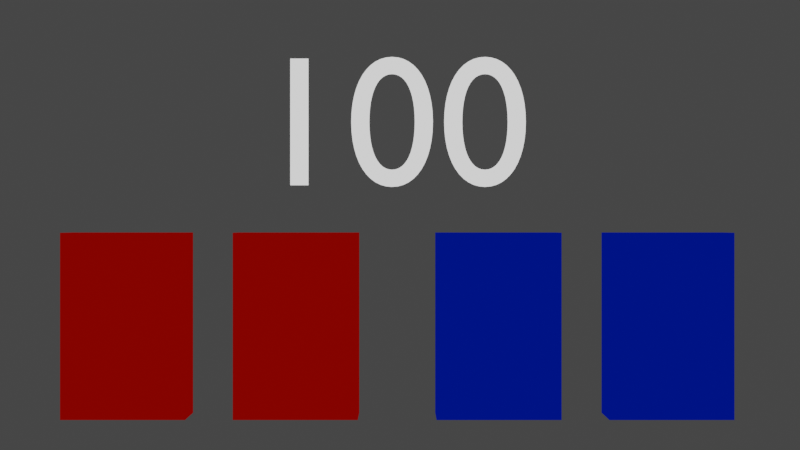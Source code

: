 # Source: PowerSystem.blend  (saved by Blender 3.0.42; exported with 4.5.12 LTS)
import bpy
from mathutils import Matrix  # noqa: F401  (used for matrix-valued properties, if any)

bpy.ops.wm.read_factory_settings(use_empty=True)
scene = bpy.context.scene
scene.name = 'Scene'

# ---- collections
col_foreground = bpy.data.collections.new('Foreground'); scene.collection.children.link(col_foreground)
col_buttons = bpy.data.collections.new('Buttons'); scene.collection.children.link(col_buttons)
col_text = bpy.data.collections.new('Text'); scene.collection.children.link(col_text)

# ---- materials (node trees are filled in below, after node groups)
mat_door1 = bpy.data.materials.new('Door1')
mat_door1.use_transparent_shadow = False
mat_door2 = bpy.data.materials.new('Door2')
mat_door2.use_transparent_shadow = False
mat_light1 = bpy.data.materials.new('Light1')
mat_light1.use_transparent_shadow = False
mat_light2 = bpy.data.materials.new('Light2')
mat_light2.use_transparent_shadow = False
mat_door1on = bpy.data.materials.new('Door1On')
mat_door1on.use_transparent_shadow = False
mat_door2on = bpy.data.materials.new('Door2On')
mat_door2on.use_transparent_shadow = False
mat_light1on = bpy.data.materials.new('Light1On')
mat_light1on.use_transparent_shadow = False
mat_light2on = bpy.data.materials.new('Light2On')
mat_light2on.use_transparent_shadow = False
mat_text = bpy.data.materials.new('Text')
mat_text.use_transparent_shadow = False

# ---- material node trees
mat_door1.use_nodes = True; mat_door1.node_tree.nodes.clear()
_N = mat_door1.node_tree.nodes; _L = mat_door1.node_tree.links
n0 = _N.new('ShaderNodeOutputMaterial'); n0.name = 'Material Output'; n0.location = (300, 300)
n1 = _N.new('ShaderNodeEmission'); n1.name = 'Emission'; n1.location = (10, 300)
n1.inputs[0].default_value = (1.0, 0.004025, 0.0, 1.0)
n1.inputs[1].default_value = 0.2
_L.new(n1.outputs[0], n0.inputs[0])
n0.is_active_output = True
mat_door2.use_nodes = True; mat_door2.node_tree.nodes.clear()
_N = mat_door2.node_tree.nodes; _L = mat_door2.node_tree.links
n0 = _N.new('ShaderNodeOutputMaterial'); n0.name = 'Material Output'; n0.location = (300, 300)
n1 = _N.new('ShaderNodeEmission'); n1.name = 'Emission'; n1.location = (10, 300)
n1.inputs[0].default_value = (1.0, 0.004025, 0.0, 1.0)
n1.inputs[1].default_value = 0.2
_L.new(n1.outputs[0], n0.inputs[0])
n0.is_active_output = True
mat_light1.use_nodes = True; mat_light1.node_tree.nodes.clear()
_N = mat_light1.node_tree.nodes; _L = mat_light1.node_tree.links
n0 = _N.new('ShaderNodeOutputMaterial'); n0.name = 'Material Output'; n0.location = (300, 300)
n1 = _N.new('ShaderNodeEmission'); n1.name = 'Emission'; n1.location = (10, 300)
n1.inputs[0].default_value = (0.0, 0.03233, 1.0, 1.0)
n1.inputs[1].default_value = 0.2
_L.new(n1.outputs[0], n0.inputs[0])
n0.is_active_output = True
mat_light2.use_nodes = True; mat_light2.node_tree.nodes.clear()
_N = mat_light2.node_tree.nodes; _L = mat_light2.node_tree.links
n0 = _N.new('ShaderNodeOutputMaterial'); n0.name = 'Material Output'; n0.location = (300, 300)
n1 = _N.new('ShaderNodeEmission'); n1.name = 'Emission'; n1.location = (10, 300)
n1.inputs[0].default_value = (0.0, 0.03233, 1.0, 1.0)
n1.inputs[1].default_value = 0.2
_L.new(n1.outputs[0], n0.inputs[0])
n0.is_active_output = True
mat_door1on.use_nodes = True; mat_door1on.node_tree.nodes.clear()
_N = mat_door1on.node_tree.nodes; _L = mat_door1on.node_tree.links
n0 = _N.new('ShaderNodeOutputMaterial'); n0.name = 'Material Output'; n0.location = (300, 300)
n1 = _N.new('ShaderNodeEmission'); n1.name = 'Emission'; n1.location = (10, 300)
n1.inputs[0].default_value = (1.0, 0.004025, 0.0, 1.0)
n1.inputs[1].default_value = 2.0
_L.new(n1.outputs[0], n0.inputs[0])
n0.is_active_output = True
mat_door2on.use_nodes = True; mat_door2on.node_tree.nodes.clear()
_N = mat_door2on.node_tree.nodes; _L = mat_door2on.node_tree.links
n0 = _N.new('ShaderNodeOutputMaterial'); n0.name = 'Material Output'; n0.location = (300, 300)
n1 = _N.new('ShaderNodeEmission'); n1.name = 'Emission'; n1.location = (10, 300)
n1.inputs[0].default_value = (1.0, 0.004025, 0.0, 1.0)
n1.inputs[1].default_value = 2.0
_L.new(n1.outputs[0], n0.inputs[0])
n0.is_active_output = True
mat_light1on.use_nodes = True; mat_light1on.node_tree.nodes.clear()
_N = mat_light1on.node_tree.nodes; _L = mat_light1on.node_tree.links
n0 = _N.new('ShaderNodeOutputMaterial'); n0.name = 'Material Output'; n0.location = (300, 300)
n1 = _N.new('ShaderNodeEmission'); n1.name = 'Emission'; n1.location = (10, 300)
n1.inputs[0].default_value = (0.0, 0.03233, 1.0, 1.0)
n1.inputs[1].default_value = 2.0
_L.new(n1.outputs[0], n0.inputs[0])
n0.is_active_output = True
mat_light2on.use_nodes = True; mat_light2on.node_tree.nodes.clear()
_N = mat_light2on.node_tree.nodes; _L = mat_light2on.node_tree.links
n0 = _N.new('ShaderNodeOutputMaterial'); n0.name = 'Material Output'; n0.location = (300, 300)
n1 = _N.new('ShaderNodeEmission'); n1.name = 'Emission'; n1.location = (10, 300)
n1.inputs[0].default_value = (0.0, 0.03233, 1.0, 1.0)
n1.inputs[1].default_value = 2.0
_L.new(n1.outputs[0], n0.inputs[0])
n0.is_active_output = True
mat_text.use_nodes = True; mat_text.node_tree.nodes.clear()
_N = mat_text.node_tree.nodes; _L = mat_text.node_tree.links
n0 = _N.new('ShaderNodeOutputMaterial'); n0.name = 'Material Output'; n0.location = (300, 300)
n1 = _N.new('ShaderNodeEmission'); n1.name = 'Emission'; n1.location = (10, 300)
_L.new(n1.outputs[0], n0.inputs[0])
n0.is_active_output = True

# ---- world
world_world = bpy.data.worlds.new('World'); scene.world = world_world
world_world.use_nodes = True; world_world.node_tree.nodes.clear()
_N = world_world.node_tree.nodes; _L = world_world.node_tree.links
n0 = _N.new('ShaderNodeOutputWorld'); n0.name = 'World Output'; n0.location = (300, 300)
n1 = _N.new('ShaderNodeBackground'); n1.name = 'Background'; n1.location = (10, 300)
n1.inputs[0].default_value = (0.05088, 0.05088, 0.05088, 1.0)
_L.new(n1.outputs[0], n0.inputs[0])
n0.is_active_output = True
world_world.color = (0.05088, 0.05088, 0.05088)
world_world.use_sun_shadow = False
world_world.sun_shadow_jitter_overblur = 0.0

# ---- cameras
cam_camera = bpy.data.cameras.new('Camera')
cam_camera.clip_end = 100.0
cam_camera.ortho_scale = 7.314

# ---- lights
light_light = bpy.data.lights.new('Light', 'POINT')
light_light.transmission_factor = 0.0
light_light.energy = 1000.0
light_light.shadow_soft_size = 0.1
light_light.shadow_maximum_resolution = 0.006
light_light.use_absolute_resolution = True

# ---- meshes
me_cube_001 = bpy.data.meshes.new('Cube.001')
me_cube_001.from_pydata([(-1.0, -1.0, -1.0), (-1.0, -1.0, 1.0), (-1.0, 1.0, -1.0), (-1.0, 1.0, 1.0), (1.0, -1.0, -1.0), (1.0, -1.0, 1.0), (1.0, 1.0, -1.0), (1.0, 1.0, 1.0)], [], [(0, 1, 3, 2), (2, 3, 7, 6), (6, 7, 5, 4), (4, 5, 1, 0), (2, 6, 4, 0), (7, 3, 1, 5)])
_uv = me_cube_001.uv_layers.new(name='UVMap')
_uv.uv.foreach_set('vector', [0.375, 0.0, 0.625, 0.0, 0.625, 0.25, 0.375, 0.25, 0.375, 0.25, 0.625, 0.25, 0.625, 0.5, 0.375, 0.5, 0.375, 0.5, 0.625, 0.5, 0.625, 0.75, 0.375, 0.75, 0.375, 0.75, 0.625, 0.75, 0.625, 1.0, 0.375, 1.0, 0.125, 0.5, 0.375, 0.5, 0.375, 0.75, 0.125, 0.75, 0.625, 0.5, 0.875, 0.5, 0.875, 0.75, 0.625, 0.75])
me_cube_001.materials.append(mat_door1)
me_cube_001.use_remesh_fix_poles = True
me_cube_001.use_remesh_preserve_attributes = False
me_cube_001.update()
me_cube_002 = bpy.data.meshes.new('Cube.002')
me_cube_002.from_pydata([(-1.0, -1.0, -1.0), (-1.0, -1.0, 1.0), (-1.0, 1.0, -1.0), (-1.0, 1.0, 1.0), (1.0, -1.0, -1.0), (1.0, -1.0, 1.0), (1.0, 1.0, -1.0), (1.0, 1.0, 1.0)], [], [(0, 1, 3, 2), (2, 3, 7, 6), (6, 7, 5, 4), (4, 5, 1, 0), (2, 6, 4, 0), (7, 3, 1, 5)])
_uv = me_cube_002.uv_layers.new(name='UVMap')
_uv.uv.foreach_set('vector', [0.375, 0.0, 0.625, 0.0, 0.625, 0.25, 0.375, 0.25, 0.375, 0.25, 0.625, 0.25, 0.625, 0.5, 0.375, 0.5, 0.375, 0.5, 0.625, 0.5, 0.625, 0.75, 0.375, 0.75, 0.375, 0.75, 0.625, 0.75, 0.625, 1.0, 0.375, 1.0, 0.125, 0.5, 0.375, 0.5, 0.375, 0.75, 0.125, 0.75, 0.625, 0.5, 0.875, 0.5, 0.875, 0.75, 0.625, 0.75])
me_cube_002.materials.append(mat_door2)
me_cube_002.use_remesh_fix_poles = True
me_cube_002.use_remesh_preserve_attributes = False
me_cube_002.update()
me_cube_003 = bpy.data.meshes.new('Cube.003')
me_cube_003.from_pydata([(-1.0, -1.0, -1.0), (-1.0, -1.0, 1.0), (-1.0, 1.0, -1.0), (-1.0, 1.0, 1.0), (1.0, -1.0, -1.0), (1.0, -1.0, 1.0), (1.0, 1.0, -1.0), (1.0, 1.0, 1.0)], [], [(0, 1, 3, 2), (2, 3, 7, 6), (6, 7, 5, 4), (4, 5, 1, 0), (2, 6, 4, 0), (7, 3, 1, 5)])
_uv = me_cube_003.uv_layers.new(name='UVMap')
_uv.uv.foreach_set('vector', [0.375, 0.0, 0.625, 0.0, 0.625, 0.25, 0.375, 0.25, 0.375, 0.25, 0.625, 0.25, 0.625, 0.5, 0.375, 0.5, 0.375, 0.5, 0.625, 0.5, 0.625, 0.75, 0.375, 0.75, 0.375, 0.75, 0.625, 0.75, 0.625, 1.0, 0.375, 1.0, 0.125, 0.5, 0.375, 0.5, 0.375, 0.75, 0.125, 0.75, 0.625, 0.5, 0.875, 0.5, 0.875, 0.75, 0.625, 0.75])
me_cube_003.materials.append(mat_light1)
me_cube_003.use_remesh_fix_poles = True
me_cube_003.use_remesh_preserve_attributes = False
me_cube_003.update()
me_cube_004 = bpy.data.meshes.new('Cube.004')
me_cube_004.from_pydata([(-1.0, -1.0, -1.0), (-1.0, -1.0, 1.0), (-1.0, 1.0, -1.0), (-1.0, 1.0, 1.0), (1.0, -1.0, -1.0), (1.0, -1.0, 1.0), (1.0, 1.0, -1.0), (1.0, 1.0, 1.0)], [], [(0, 1, 3, 2), (2, 3, 7, 6), (6, 7, 5, 4), (4, 5, 1, 0), (2, 6, 4, 0), (7, 3, 1, 5)])
_uv = me_cube_004.uv_layers.new(name='UVMap')
_uv.uv.foreach_set('vector', [0.375, 0.0, 0.625, 0.0, 0.625, 0.25, 0.375, 0.25, 0.375, 0.25, 0.625, 0.25, 0.625, 0.5, 0.375, 0.5, 0.375, 0.5, 0.625, 0.5, 0.625, 0.75, 0.375, 0.75, 0.375, 0.75, 0.625, 0.75, 0.625, 1.0, 0.375, 1.0, 0.125, 0.5, 0.375, 0.5, 0.375, 0.75, 0.125, 0.75, 0.625, 0.5, 0.875, 0.5, 0.875, 0.75, 0.625, 0.75])
me_cube_004.materials.append(mat_light2)
me_cube_004.use_remesh_fix_poles = True
me_cube_004.use_remesh_preserve_attributes = False
me_cube_004.update()
me_cube_005 = bpy.data.meshes.new('Cube.005')
me_cube_005.from_pydata([(-1.0, -1.0, -1.0), (-1.0, -1.0, 1.0), (-1.0, 1.0, -1.0), (-1.0, 1.0, 1.0), (1.0, -1.0, -1.0), (1.0, -1.0, 1.0), (1.0, 1.0, -1.0), (1.0, 1.0, 1.0)], [], [(0, 1, 3, 2), (2, 3, 7, 6), (6, 7, 5, 4), (4, 5, 1, 0), (2, 6, 4, 0), (7, 3, 1, 5)])
_uv = me_cube_005.uv_layers.new(name='UVMap')
_uv.uv.foreach_set('vector', [0.375, 0.0, 0.625, 0.0, 0.625, 0.25, 0.375, 0.25, 0.375, 0.25, 0.625, 0.25, 0.625, 0.5, 0.375, 0.5, 0.375, 0.5, 0.625, 0.5, 0.625, 0.75, 0.375, 0.75, 0.375, 0.75, 0.625, 0.75, 0.625, 1.0, 0.375, 1.0, 0.125, 0.5, 0.375, 0.5, 0.375, 0.75, 0.125, 0.75, 0.625, 0.5, 0.875, 0.5, 0.875, 0.75, 0.625, 0.75])
me_cube_005.materials.append(mat_door1on)
me_cube_005.use_remesh_fix_poles = True
me_cube_005.use_remesh_preserve_attributes = False
me_cube_005.update()
me_cube_006 = bpy.data.meshes.new('Cube.006')
me_cube_006.from_pydata([(-1.0, -1.0, -1.0), (-1.0, -1.0, 1.0), (-1.0, 1.0, -1.0), (-1.0, 1.0, 1.0), (1.0, -1.0, -1.0), (1.0, -1.0, 1.0), (1.0, 1.0, -1.0), (1.0, 1.0, 1.0)], [], [(0, 1, 3, 2), (2, 3, 7, 6), (6, 7, 5, 4), (4, 5, 1, 0), (2, 6, 4, 0), (7, 3, 1, 5)])
_uv = me_cube_006.uv_layers.new(name='UVMap')
_uv.uv.foreach_set('vector', [0.375, 0.0, 0.625, 0.0, 0.625, 0.25, 0.375, 0.25, 0.375, 0.25, 0.625, 0.25, 0.625, 0.5, 0.375, 0.5, 0.375, 0.5, 0.625, 0.5, 0.625, 0.75, 0.375, 0.75, 0.375, 0.75, 0.625, 0.75, 0.625, 1.0, 0.375, 1.0, 0.125, 0.5, 0.375, 0.5, 0.375, 0.75, 0.125, 0.75, 0.625, 0.5, 0.875, 0.5, 0.875, 0.75, 0.625, 0.75])
me_cube_006.materials.append(mat_door2on)
me_cube_006.use_remesh_fix_poles = True
me_cube_006.use_remesh_preserve_attributes = False
me_cube_006.update()
me_cube_007 = bpy.data.meshes.new('Cube.007')
me_cube_007.from_pydata([(-1.0, -1.0, -1.0), (-1.0, -1.0, 1.0), (-1.0, 1.0, -1.0), (-1.0, 1.0, 1.0), (1.0, -1.0, -1.0), (1.0, -1.0, 1.0), (1.0, 1.0, -1.0), (1.0, 1.0, 1.0)], [], [(0, 1, 3, 2), (2, 3, 7, 6), (6, 7, 5, 4), (4, 5, 1, 0), (2, 6, 4, 0), (7, 3, 1, 5)])
_uv = me_cube_007.uv_layers.new(name='UVMap')
_uv.uv.foreach_set('vector', [0.375, 0.0, 0.625, 0.0, 0.625, 0.25, 0.375, 0.25, 0.375, 0.25, 0.625, 0.25, 0.625, 0.5, 0.375, 0.5, 0.375, 0.5, 0.625, 0.5, 0.625, 0.75, 0.375, 0.75, 0.375, 0.75, 0.625, 0.75, 0.625, 1.0, 0.375, 1.0, 0.125, 0.5, 0.375, 0.5, 0.375, 0.75, 0.125, 0.75, 0.625, 0.5, 0.875, 0.5, 0.875, 0.75, 0.625, 0.75])
me_cube_007.materials.append(mat_light1on)
me_cube_007.use_remesh_fix_poles = True
me_cube_007.use_remesh_preserve_attributes = False
me_cube_007.update()
me_cube_008 = bpy.data.meshes.new('Cube.008')
me_cube_008.from_pydata([(-1.0, -1.0, -1.0), (-1.0, -1.0, 1.0), (-1.0, 1.0, -1.0), (-1.0, 1.0, 1.0), (1.0, -1.0, -1.0), (1.0, -1.0, 1.0), (1.0, 1.0, -1.0), (1.0, 1.0, 1.0)], [], [(0, 1, 3, 2), (2, 3, 7, 6), (6, 7, 5, 4), (4, 5, 1, 0), (2, 6, 4, 0), (7, 3, 1, 5)])
_uv = me_cube_008.uv_layers.new(name='UVMap')
_uv.uv.foreach_set('vector', [0.375, 0.0, 0.625, 0.0, 0.625, 0.25, 0.375, 0.25, 0.375, 0.25, 0.625, 0.25, 0.625, 0.5, 0.375, 0.5, 0.375, 0.5, 0.625, 0.5, 0.625, 0.75, 0.375, 0.75, 0.375, 0.75, 0.625, 0.75, 0.625, 1.0, 0.375, 1.0, 0.125, 0.5, 0.375, 0.5, 0.375, 0.75, 0.125, 0.75, 0.625, 0.5, 0.875, 0.5, 0.875, 0.75, 0.625, 0.75])
me_cube_008.materials.append(mat_light2on)
me_cube_008.use_remesh_fix_poles = True
me_cube_008.use_remesh_preserve_attributes = False
me_cube_008.update()

# ---- curves / text
txt_text = bpy.data.curves.new('Text', 'FONT')
txt_text.dimensions = '2D'
txt_text.body = '100'
txt_text.materials.append(mat_text)
txt_text.align_x = 'CENTER'

# ---- objects
ob_light = bpy.data.objects.new('Light', light_light)
ob_camera = bpy.data.objects.new('Camera', cam_camera)
ob_door1 = bpy.data.objects.new('Door1', me_cube_001)
ob_door2 = bpy.data.objects.new('Door2', me_cube_002)
ob_light1 = bpy.data.objects.new('Light1', me_cube_003)
ob_light2 = bpy.data.objects.new('Light2', me_cube_004)
ob_door1on = bpy.data.objects.new('Door1On', me_cube_005)
ob_door2on = bpy.data.objects.new('Door2On', me_cube_006)
ob_light1on = bpy.data.objects.new('Light1On', me_cube_007)
ob_light2on = bpy.data.objects.new('Light2On', me_cube_008)
ob_powertext = bpy.data.objects.new('PowerText', txt_text)
ob_powersystem = bpy.data.objects.new('PowerSystem', None)

# ---- transforms, parenting, visibility, modifiers, constraints
ob_light.location = (7.725e-05, -0.01359, 4.983)
ob_light.rotation_euler = (0.6503, 0.05522, 1.866)
ob_light.lock_rotations_4d = False
ob_light.empty_display_type = 'ARROWS'
ob_light.color = (0.0, 0.0, 0.0, 0.0)
ob_light.lineart.crease_threshold = 0.0
ob_camera.location = (0.04269, -5.979, 2.038)
ob_camera.rotation_euler = (1.571, -0.0, 0.0)
ob_camera.lock_rotations_4d = False
ob_camera.empty_display_type = 'ARROWS'
ob_camera.color = (0.0, 0.0, 0.0, 0.0)
ob_camera.display_type = 'WIRE'
ob_camera.lineart.crease_threshold = 0.0
ob_door1.location = (-1.422, -6.573e-08, 1.504)
ob_door1.rotation_euler = (0.0, -0.0, 1.571)
ob_door1.scale = (0.1146, 0.3297, 0.4941)
ob_door2.location = (-0.5103, -6.573e-08, 1.504)
ob_door2.rotation_euler = (0.0, -0.0, 1.571)
ob_door2.scale = (0.1146, 0.3297, 0.4941)
ob_light1.location = (0.5657, -6.573e-08, 1.504)
ob_light1.rotation_euler = (0.0, -0.0, 1.571)
ob_light1.scale = (0.1146, 0.3297, 0.4941)
ob_light2.location = (1.478, -6.573e-08, 1.504)
ob_light2.rotation_euler = (0.0, -0.0, 1.571)
ob_light2.scale = (0.1146, 0.3297, 0.4941)
ob_door1on.location = (-1.422, -6.573e-08, 1.504)
ob_door1on.rotation_euler = (0.0, -0.0, 1.571)
ob_door1on.scale = (0.1146, 0.3297, 0.4941)
ob_door1on.hide_render = True
ob_door2on.location = (-0.5103, -6.573e-08, 1.504)
ob_door2on.rotation_euler = (0.0, -0.0, 1.571)
ob_door2on.scale = (0.1146, 0.3297, 0.4941)
ob_door2on.hide_render = True
ob_light1on.location = (0.5603, -6.573e-08, 1.504)
ob_light1on.rotation_euler = (0.0, -0.0, 1.571)
ob_light1on.scale = (0.1146, 0.3297, 0.4941)
ob_light1on.hide_render = True
ob_light2on.location = (1.478, -6.573e-08, 1.504)
ob_light2on.rotation_euler = (0.0, -0.0, 1.571)
ob_light2on.scale = (0.1146, 0.3297, 0.4941)
ob_light2on.hide_render = True
ob_powertext.location = (0.0, 0.0, 2.253)
ob_powertext.rotation_euler = (1.571, -0.0, 0.0)
ob_powersystem.location = (0.01881, -0.1147, 3.568)
ob_powersystem.scale = (0.24, 0.24, 0.24)

# ---- collection membership
col_foreground.objects.link(ob_light)
col_foreground.objects.link(ob_camera)
col_buttons.objects.link(ob_door1)
col_buttons.objects.link(ob_door2)
col_buttons.objects.link(ob_light1)
col_buttons.objects.link(ob_light2)
col_buttons.objects.link(ob_door1on)
col_buttons.objects.link(ob_door2on)
col_buttons.objects.link(ob_light1on)
col_buttons.objects.link(ob_light2on)
col_text.objects.link(ob_powertext)
col_text.objects.link(ob_powersystem)

# ---- scene / render settings (as saved in the file)
scene.camera = ob_camera
scene.frame_start = 1; scene.frame_end = 250; scene.frame_set(0)
scene.render.engine = 'BLENDER_EEVEE_NEXT'
scene.cycles.sampling_pattern = 'TABULATED_SOBOL'
scene.cycles.use_light_tree = False
scene.eevee.taa_samples = 8
scene.eevee.taa_render_samples = 8
scene.view_settings.view_transform = 'Filmic'
bpy.context.view_layer.update()
